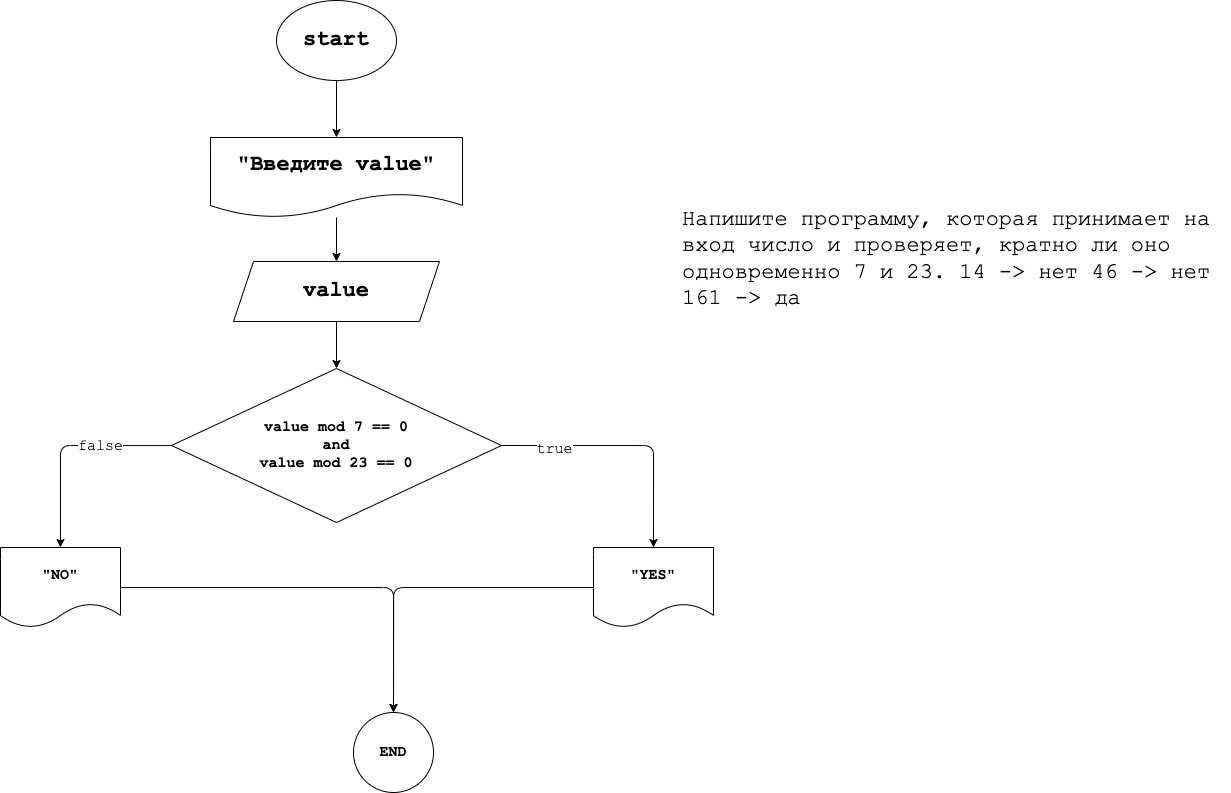

The diagram above was exported from draw.io. Its source (the exported page's mxGraphModel, read from the mxfile embedded in the PNG):
<mxGraphModel dx="1896" dy="555" grid="0" gridSize="10" guides="1" tooltips="1" connect="1" arrows="1" fold="1" page="0" pageScale="1" pageWidth="827" pageHeight="1169" math="0" shadow="0">
  <root>
    <mxCell id="0" />
    <mxCell id="1" parent="0" />
    <mxCell id="5" value="" style="edgeStyle=none;html=1;fontFamily=Courier New;fontSize=22;" edge="1" parent="1" source="2" target="4">
      <mxGeometry relative="1" as="geometry" />
    </mxCell>
    <mxCell id="2" value="start" style="ellipse;whiteSpace=wrap;html=1;fontStyle=1;fontSize=22;fontFamily=Courier New;" vertex="1" parent="1">
      <mxGeometry x="28" y="153" width="120" height="80" as="geometry" />
    </mxCell>
    <mxCell id="3" value="Напишите программу, которая принимает на вход число и проверяет, кратно ли оно одновременно 7 и 23. 14 -&amp;gt; нет 46 -&amp;gt; нет 161 -&amp;gt; да" style="text;whiteSpace=wrap;html=1;fontSize=22;fontFamily=Courier New;" vertex="1" parent="1">
      <mxGeometry x="431.9966666666667" y="353" width="550" height="202" as="geometry" />
    </mxCell>
    <mxCell id="9" value="" style="edgeStyle=none;html=1;fontFamily=Courier New;fontSize=22;" edge="1" parent="1" source="4" target="8">
      <mxGeometry relative="1" as="geometry" />
    </mxCell>
    <mxCell id="4" value="&quot;Введите value&quot;" style="shape=document;whiteSpace=wrap;html=1;boundedLbl=1;fontSize=22;fontFamily=Courier New;fontStyle=1;" vertex="1" parent="1">
      <mxGeometry x="-38" y="290" width="252" height="80" as="geometry" />
    </mxCell>
    <mxCell id="11" value="" style="edgeStyle=none;html=1;fontFamily=Courier New;fontSize=22;" edge="1" parent="1" source="8" target="10">
      <mxGeometry relative="1" as="geometry" />
    </mxCell>
    <mxCell id="8" value="value" style="shape=parallelogram;perimeter=parallelogramPerimeter;whiteSpace=wrap;html=1;fixedSize=1;fontSize=22;fontFamily=Courier New;fontStyle=1;" vertex="1" parent="1">
      <mxGeometry x="-15" y="414" width="206" height="60" as="geometry" />
    </mxCell>
    <mxCell id="13" style="edgeStyle=orthogonalEdgeStyle;html=1;entryX=0.5;entryY=0;entryDx=0;entryDy=0;fontFamily=Courier New;fontSize=15;exitX=1;exitY=0.5;exitDx=0;exitDy=0;" edge="1" parent="1" source="10" target="12">
      <mxGeometry relative="1" as="geometry" />
    </mxCell>
    <mxCell id="14" value="true" style="edgeLabel;html=1;align=center;verticalAlign=middle;resizable=0;points=[];fontSize=15;fontFamily=Courier New;" vertex="1" connectable="0" parent="13">
      <mxGeometry x="-0.5932" y="-3" relative="1" as="geometry">
        <mxPoint as="offset" />
      </mxGeometry>
    </mxCell>
    <mxCell id="16" value="" style="edgeStyle=orthogonalEdgeStyle;html=1;fontFamily=Courier New;fontSize=15;" edge="1" parent="1" source="10" target="15">
      <mxGeometry relative="1" as="geometry" />
    </mxCell>
    <mxCell id="17" value="false" style="edgeLabel;html=1;align=center;verticalAlign=middle;resizable=0;points=[];fontSize=15;fontFamily=Courier New;" vertex="1" connectable="0" parent="16">
      <mxGeometry x="-0.3271" relative="1" as="geometry">
        <mxPoint as="offset" />
      </mxGeometry>
    </mxCell>
    <mxCell id="10" value="value mod 7 == 0&lt;br style=&quot;font-size: 15px;&quot;&gt;and&lt;br style=&quot;font-size: 15px;&quot;&gt;value mod 23 == 0" style="rhombus;whiteSpace=wrap;html=1;fontSize=15;fontFamily=Courier New;fontStyle=1;" vertex="1" parent="1">
      <mxGeometry x="-77" y="521" width="330" height="154" as="geometry" />
    </mxCell>
    <mxCell id="20" style="edgeStyle=orthogonalEdgeStyle;html=1;fontFamily=Courier New;fontSize=15;" edge="1" parent="1" source="12" target="18">
      <mxGeometry relative="1" as="geometry" />
    </mxCell>
    <mxCell id="12" value="&quot;YES&quot;" style="shape=document;whiteSpace=wrap;html=1;boundedLbl=1;fontSize=15;fontFamily=Courier New;fontStyle=1;" vertex="1" parent="1">
      <mxGeometry x="345" y="700" width="120" height="80" as="geometry" />
    </mxCell>
    <mxCell id="19" value="" style="edgeStyle=orthogonalEdgeStyle;html=1;fontFamily=Courier New;fontSize=15;" edge="1" parent="1" source="15" target="18">
      <mxGeometry relative="1" as="geometry" />
    </mxCell>
    <mxCell id="15" value="&quot;NO&quot;" style="shape=document;whiteSpace=wrap;html=1;boundedLbl=1;fontSize=15;fontFamily=Courier New;fontStyle=1;" vertex="1" parent="1">
      <mxGeometry x="-248" y="700" width="120" height="80" as="geometry" />
    </mxCell>
    <mxCell id="18" value="END" style="ellipse;whiteSpace=wrap;html=1;fontSize=15;fontFamily=Courier New;fontStyle=1;" vertex="1" parent="1">
      <mxGeometry x="105" y="865" width="80" height="80" as="geometry" />
    </mxCell>
  </root>
</mxGraphModel>